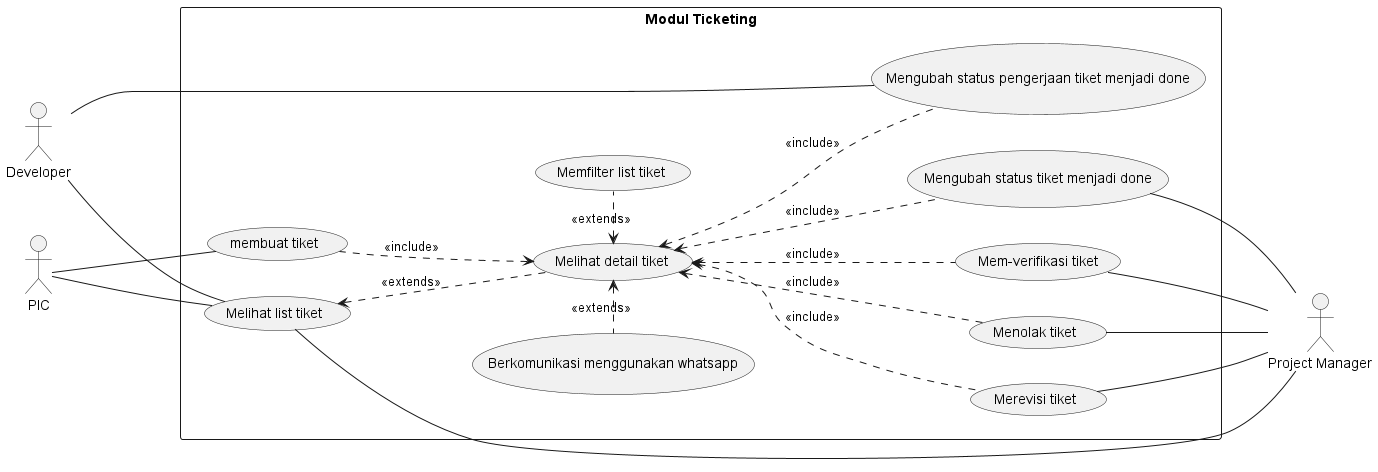

The diagram above was rendered by PlantUML. Its source (embedded in the PNG):
@startuml Usecase

skinparam packageStyle rectangle


:Project Manager: as pm
:Developer: as dev
:PIC: as pic


rectangle "Modul Ticketing" {
    left to right direction
    
    usecase whatsapp as "Berkomunikasi menggunakan whatsapp"
    usecase prog_done as "Mengubah status pengerjaan tiket menjadi done"

    together {
        (Melihat list tiket) as list
        (membuat tiket) as create_
    }
    
    together {
        (Memfilter list tiket) as filter
        (Melihat detail tiket) as detail
    }

    together {
        (Mem-verifikasi tiket) as verify
        (Menolak tiket) as reject
        (Merevisi tiket) as revise
        (Mengubah status tiket menjadi done) as tik_done
    }

    ' basic
    dev --- list
    pic --- list

    list <.. detail : <<extends>>
    detail <. filter : <<extends>>

    reject -down- pm
    verify - pm
    tik_done - pm
    revise - pm
    'filter - pm
    list --- pm


    detail <. verify : <<include>>
    detail <.. reject : <<include>>
    detail <.. revise : <<include>>
    detail <.. tik_done : <<include>>

    dev --- prog_done
    detail <.. prog_done : <<include>>


    pic --- create_
    detail <. create_: <<include>>


    detail <. whatsapp : <<extends>>

}


@enduml